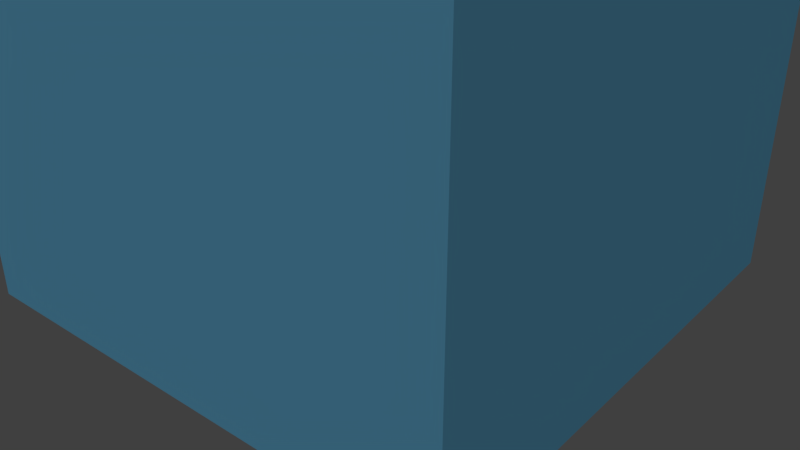 # Source: urban0.blend  (saved by Blender 2.78.0; exported with 4.5.12 LTS)
import bpy
from mathutils import Matrix  # noqa: F401  (used for matrix-valued properties, if any)

bpy.ops.wm.read_factory_settings(use_empty=True)
scene = bpy.context.scene
scene.name = 'Scene'

# ---- collections
col_collection_1 = bpy.data.collections.new('Collection 1'); scene.collection.children.link(col_collection_1)

# ---- materials (node trees are filled in below, after node groups)
mat_material_001 = bpy.data.materials.new('Material.001')
mat_material_001.alpha_threshold = 0.0
mat_material_001.roughness = 0.5

# ---- material node trees
mat_material_001.use_nodes = True; mat_material_001.node_tree.nodes.clear()
_N = mat_material_001.node_tree.nodes; _L = mat_material_001.node_tree.links
n0 = _N.new('ShaderNodeOutputMaterial'); n0.name = 'Material Output'; n0.location = (300, 300)
n1 = _N.new('ShaderNodeBsdfDiffuse'); n1.name = 'Diffuse BSDF'; n1.location = (10, 300)
n1.inputs[0].default_value = (0.1423, 0.4594, 0.7044, 1.0)
_L.new(n1.outputs[0], n0.inputs[0])
n0.is_active_output = True

# ---- world
world_world = bpy.data.worlds.new('World'); scene.world = world_world
world_world.use_nodes = True; world_world.node_tree.nodes.clear()
_N = world_world.node_tree.nodes; _L = world_world.node_tree.links
n0 = _N.new('ShaderNodeOutputWorld'); n0.name = 'World Output'; n0.location = (300, 300)
n1 = _N.new('ShaderNodeBackground'); n1.name = 'Background'; n1.location = (10, 300)
n1.inputs[0].default_value = (0.05088, 0.05088, 0.05088, 1.0)
_L.new(n1.outputs[0], n0.inputs[0])
n0.is_active_output = True
world_world.color = (0.05088, 0.05088, 0.05088)
world_world.use_sun_shadow = False
world_world.sun_shadow_jitter_overblur = 0.0
world_world.cycles.sampling_method = 'MANUAL'

# ---- cameras
cam_camera = bpy.data.cameras.new('Camera')
cam_camera.clip_end = 100.0
cam_camera.lens = 35.0
cam_camera.sensor_width = 32.0
cam_camera.sensor_height = 18.0
cam_camera.ortho_scale = 7.314
cam_camera.dof.focus_distance = 0.0

# ---- lights
light_sun = bpy.data.lights.new('Sun', 'SUN')
light_sun.transmission_factor = 0.0
light_sun.angle = 0.1993
light_sun.energy = 1.0
light_sun.shadow_buffer_clip_start = 0.5
light_sun.shadow_soft_size = 0.1
light_sun.shadow_cascade_max_distance = 1000.0

# ---- meshes
me_cube_001 = bpy.data.meshes.new('Cube.001')
me_cube_001.from_pydata([(-3.144, -3.144, 0.0), (-3.144, -3.144, 4.155), (-3.144, 3.144, 0.0), (-3.144, 3.144, 4.155), (3.144, -3.144, 0.0), (3.144, -3.144, 4.155), (3.144, 3.144, 0.0), (3.144, 3.144, 4.155)], [], [(0, 1, 3, 2), (2, 3, 7, 6), (6, 7, 5, 4), (4, 5, 1, 0), (2, 6, 4, 0), (7, 3, 1, 5)])
me_cube_001.materials.append(mat_material_001)
me_cube_001.use_remesh_preserve_volume = False
me_cube_001.use_remesh_preserve_attributes = False
me_cube_001.use_mirror_vertex_groups = False
me_cube_001.update()

# ---- objects
ob_cube = bpy.data.objects.new('Cube', me_cube_001)
ob_sun = bpy.data.objects.new('Sun', light_sun)
ob_camera = bpy.data.objects.new('Camera', cam_camera)

# ---- transforms, parenting, visibility, modifiers, constraints
ob_cube.location = (0.0, 0.0, 0.0)
ob_cube.lineart.crease_threshold = 0.0
ob_sun.location = (20.0, 12.0, 24.0)
ob_sun.rotation_euler = (0.7854, 0.0, 2.094)
ob_sun.display_bounds_type = 'SPHERE'
ob_sun.lineart.crease_threshold = 0.0
ob_camera.location = (7.0, 6.0, 5.0)
ob_camera.rotation_euler = (1.134, 0.0, 2.269)
ob_camera.lock_rotations_4d = False
ob_camera.empty_display_type = 'ARROWS'
ob_camera.color = (0.0, 0.0, 0.0, 0.0)
ob_camera.display_type = 'WIRE'
ob_camera.lineart.crease_threshold = 0.0

# ---- collection membership
col_collection_1.objects.link(ob_cube)
col_collection_1.objects.link(ob_sun)
col_collection_1.objects.link(ob_camera)

# ---- scene / render settings (as saved in the file)
scene.camera = ob_camera
scene.frame_start = 1; scene.frame_end = 250; scene.frame_set(1)
scene.render.engine = 'CYCLES'
scene.render.image_settings.file_format = 'FFMPEG'
scene.render.resolution_x = 1280
scene.render.resolution_y = 720
scene.render.fps = 30
scene.render.dither_intensity = 0.0
scene.cycles.use_denoising = False
scene.cycles.samples = 128
scene.cycles.sampling_pattern = 'TABULATED_SOBOL'
scene.cycles.light_sampling_threshold = 0.0
scene.cycles.use_adaptive_sampling = False
scene.cycles.use_light_tree = False
scene.cycles.blur_glossy = 0.0
scene.cycles.sample_clamp_indirect = 0.0
scene.view_settings.view_transform = 'Standard'
bpy.context.view_layer.update()
